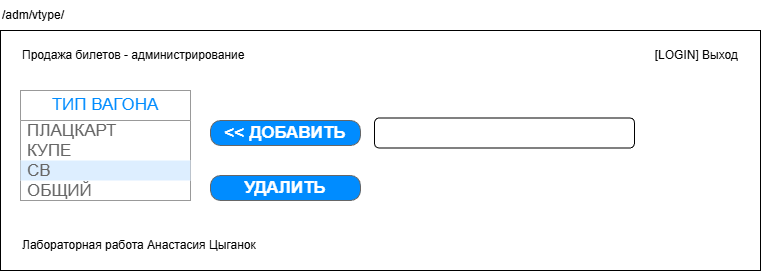

The diagram above was exported from draw.io. Its source (the exported page's mxGraphModel, read from the mxfile embedded in the PNG):
<mxGraphModel dx="1213" dy="828" grid="1" gridSize="10" guides="1" tooltips="1" connect="1" arrows="1" fold="1" page="1" pageScale="1" pageWidth="827" pageHeight="1169" math="0" shadow="0">
  <root>
    <mxCell id="0" />
    <mxCell id="1" parent="0" />
    <mxCell id="d6F8Oa2bqo3Kq_mHkQ4d-1" parent="1" style="rounded=0;whiteSpace=wrap;html=1;" value="" vertex="1">
      <mxGeometry height="240" width="760" x="40" y="40" as="geometry" />
    </mxCell>
    <mxCell id="d6F8Oa2bqo3Kq_mHkQ4d-2" parent="1" style="text;html=1;whiteSpace=wrap;strokeColor=none;fillColor=none;align=left;verticalAlign=middle;rounded=0;" value="/adm/vtype/" vertex="1">
      <mxGeometry height="30" width="760" x="40" y="10" as="geometry" />
    </mxCell>
    <mxCell id="d6F8Oa2bqo3Kq_mHkQ4d-3" parent="1" style="text;html=1;whiteSpace=wrap;strokeColor=none;fillColor=none;align=left;verticalAlign=middle;rounded=0;" value="Продажа билетов - администрирование" vertex="1">
      <mxGeometry height="30" width="300" x="60" y="50" as="geometry" />
    </mxCell>
    <mxCell id="d6F8Oa2bqo3Kq_mHkQ4d-6" parent="1" style="text;html=1;whiteSpace=wrap;strokeColor=none;fillColor=none;align=left;verticalAlign=middle;rounded=0;" value="Лабораторная работа Анастасия Цыганок" vertex="1">
      <mxGeometry height="30" width="720" x="60" y="240" as="geometry" />
    </mxCell>
    <mxCell id="2dHO-qvqjkwRmtO6S3lp-1" parent="1" style="text;html=1;whiteSpace=wrap;strokeColor=none;fillColor=none;align=right;verticalAlign=middle;rounded=0;" value="[LOGIN] Выход" vertex="1">
      <mxGeometry height="30" width="160" x="620" y="50" as="geometry" />
    </mxCell>
    <mxCell id="2dHO-qvqjkwRmtO6S3lp-2" parent="1" style="swimlane;strokeColor=#999999;swimlaneFillColor=#FFFFFF;fillColor=#ffffff;fontColor=#008CFF;fontStyle=0;childLayout=stackLayout;horizontal=1;startSize=30;horizontalStack=0;resizeParent=1;resizeParentMax=0;resizeLast=0;collapsible=0;marginBottom=0;whiteSpace=wrap;html=1;fontSize=17;" value="ТИП ВАГОНА" vertex="1">
      <mxGeometry height="110" width="170" x="60" y="100" as="geometry" />
    </mxCell>
    <mxCell id="2dHO-qvqjkwRmtO6S3lp-3" parent="2dHO-qvqjkwRmtO6S3lp-2" style="text;spacing=0;strokeColor=none;align=left;verticalAlign=middle;spacingLeft=7;spacingRight=10;overflow=hidden;points=[[0,0.5],[1,0.5]];portConstraint=eastwest;rotatable=0;whiteSpace=wrap;html=1;fillColor=none;fontColor=#666666;fontSize=17;" value="ПЛАЦКАРТ" vertex="1">
      <mxGeometry height="20" width="170" y="30" as="geometry" />
    </mxCell>
    <mxCell id="2dHO-qvqjkwRmtO6S3lp-4" parent="2dHO-qvqjkwRmtO6S3lp-2" style="text;spacing=0;strokeColor=none;align=left;verticalAlign=middle;spacingLeft=7;spacingRight=10;overflow=hidden;points=[[0,0.5],[1,0.5]];portConstraint=eastwest;rotatable=0;whiteSpace=wrap;html=1;rSize=5;fillColor=none;fontColor=#666666;fontSize=17;" value="КУПЕ" vertex="1">
      <mxGeometry height="20" width="170" y="50" as="geometry" />
    </mxCell>
    <mxCell id="2dHO-qvqjkwRmtO6S3lp-5" parent="2dHO-qvqjkwRmtO6S3lp-2" style="text;spacing=0;strokeColor=none;align=left;verticalAlign=middle;spacingLeft=7;spacingRight=10;overflow=hidden;points=[[0,0.5],[1,0.5]];portConstraint=eastwest;rotatable=0;whiteSpace=wrap;html=1;rSize=5;fillColor=#DDEEFF;fontColor=#666666;fontSize=17;" value="СВ" vertex="1">
      <mxGeometry height="20" width="170" y="70" as="geometry" />
    </mxCell>
    <mxCell id="2dHO-qvqjkwRmtO6S3lp-6" parent="2dHO-qvqjkwRmtO6S3lp-2" style="text;spacing=0;strokeColor=none;align=left;verticalAlign=middle;spacingLeft=7;spacingRight=10;overflow=hidden;points=[[0,0.5],[1,0.5]];portConstraint=eastwest;rotatable=0;whiteSpace=wrap;html=1;fillColor=none;fontColor=#666666;fontSize=17;" value="ОБЩИЙ" vertex="1">
      <mxGeometry height="20" width="170" y="90" as="geometry" />
    </mxCell>
    <mxCell id="2dHO-qvqjkwRmtO6S3lp-9" parent="1" style="strokeWidth=1;shadow=0;dashed=0;align=center;html=1;shape=mxgraph.mockup.buttons.button;strokeColor=#666666;fontColor=#ffffff;mainText=;buttonStyle=round;fontSize=17;fontStyle=1;fillColor=#008cff;whiteSpace=wrap;" value="УДАЛИТЬ" vertex="1">
      <mxGeometry height="25" width="150" x="250" y="185" as="geometry" />
    </mxCell>
    <mxCell id="2dHO-qvqjkwRmtO6S3lp-12" parent="1" style="rounded=1;whiteSpace=wrap;html=1;" value="" vertex="1">
      <mxGeometry height="30" width="260" x="414" y="127.5" as="geometry" />
    </mxCell>
    <mxCell id="2dHO-qvqjkwRmtO6S3lp-13" parent="1" style="strokeWidth=1;shadow=0;dashed=0;align=center;html=1;shape=mxgraph.mockup.buttons.button;strokeColor=#666666;fontColor=#ffffff;mainText=;buttonStyle=round;fontSize=17;fontStyle=1;fillColor=#008cff;whiteSpace=wrap;" value="&amp;lt;&amp;lt; ДОБАВИТЬ" vertex="1">
      <mxGeometry height="25" width="150" x="250" y="130" as="geometry" />
    </mxCell>
  </root>
</mxGraphModel>